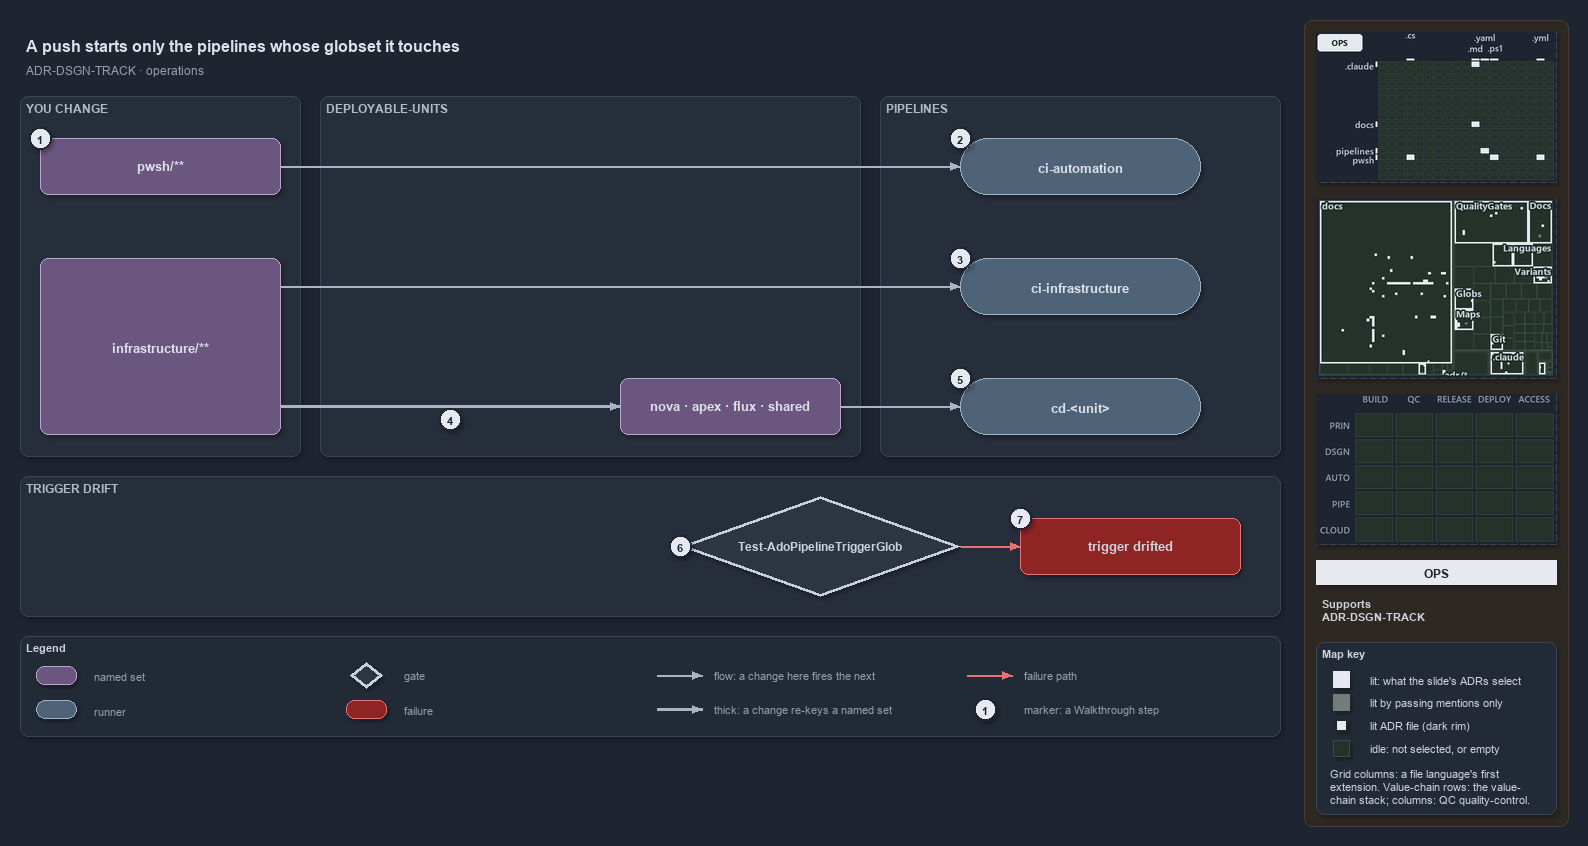

The diagram above was exported from draw.io. Its source (the exported page's mxGraphModel, read from the mxfile embedded in the PNG):
<mxGraphModel dx="1024" dy="768" grid="0" gridSize="10" guides="1" tooltips="1" connect="1" arrows="1" fold="1" page="1" pageScale="1" pageWidth="1572" pageHeight="740" background="#1E2430" math="0" shadow="1">
  <root>
    <mxCell id="0" />
    <mxCell id="1" parent="0" />
    <mxCell id="sidebar-bg" value="" style="rounded=1;arcSize=2;html=1;fillColor=#2E2823;strokeColor=#453C33;shadow=0;" vertex="1" parent="1">
      <mxGeometry x="1304" y="4" width="264" height="806" as="geometry" />
    </mxCell>
    <mxCell id="title" value="A push starts only the pipelines whose globset it touches" style="text;html=1;align=left;verticalAlign=middle;fontSize=16;fontStyle=1;fontColor=#DDE2E9;" vertex="1" parent="1">
      <mxGeometry x="20" y="14" width="1260" height="30" as="geometry" />
    </mxCell>
    <mxCell id="subtitle" value="ADR-DSGN-TRACK &amp;#183; operations" style="text;html=1;align=left;verticalAlign=middle;fontSize=12;fontColor=#949FAE;" vertex="1" parent="1">
      <mxGeometry x="20" y="44" width="1240" height="20" as="geometry" />
    </mxCell>
    <mxCell id="band-change" value="YOU CHANGE" style="rounded=1;html=1;arcSize=3;fillColor=#262E3B;strokeColor=#3A4555;verticalAlign=top;align=left;spacingLeft=8;fontStyle=1;fontSize=12;fontColor=#B0BAC7;" vertex="1" parent="1">
      <mxGeometry x="20" y="80" width="280" height="360" as="geometry" />
    </mxCell>
    <mxCell id="band-units" value="DEPLOYABLE-UNITS" style="rounded=1;html=1;arcSize=3;fillColor=#262E3B;strokeColor=#3A4555;verticalAlign=top;align=left;spacingLeft=8;fontStyle=1;fontSize=12;fontColor=#B0BAC7;" vertex="1" parent="1">
      <mxGeometry x="320" y="80" width="540" height="360" as="geometry" />
    </mxCell>
    <mxCell id="band-pipelines" value="PIPELINES" style="rounded=1;html=1;arcSize=3;fillColor=#262E3B;strokeColor=#3A4555;verticalAlign=top;align=left;spacingLeft=8;fontStyle=1;fontSize=12;fontColor=#B0BAC7;" vertex="1" parent="1">
      <mxGeometry x="880" y="80" width="400" height="360" as="geometry" />
    </mxCell>
    <mxCell id="band-drift" value="TRIGGER DRIFT" style="rounded=1;html=1;arcSize=3;fillColor=#262E3B;strokeColor=#3A4555;verticalAlign=top;align=left;spacingLeft=8;fontStyle=1;fontSize=12;fontColor=#B0BAC7;" vertex="1" parent="1">
      <mxGeometry x="20" y="460" width="1260" height="140" as="geometry" />
    </mxCell>
    <mxCell id="s-automation" value="&lt;b&gt;pwsh/**&lt;/b&gt;" style="rounded=1;whiteSpace=wrap;html=1;arcSize=20;fillColor=#6A567E;strokeColor=#B9A6CC;fontSize=13;fontColor=#DDE2E9;" vertex="1" parent="1">
      <mxGeometry x="40" y="122" width="240" height="56" as="geometry" />
    </mxCell>
    <mxCell id="s-infrastructure" value="&lt;b&gt;infrastructure/**&lt;/b&gt;" style="rounded=1;whiteSpace=wrap;html=1;arcSize=20;fillColor=#6A567E;strokeColor=#B9A6CC;fontSize=13;fontColor=#DDE2E9;" vertex="1" parent="1">
      <mxGeometry x="40" y="242" width="240" height="176" as="geometry" />
    </mxCell>
    <mxCell id="s-units" value="&lt;b&gt;nova · apex · flux · shared&lt;/b&gt;" style="rounded=1;whiteSpace=wrap;html=1;arcSize=20;fillColor=#6A567E;strokeColor=#B9A6CC;fontSize=13;fontColor=#DDE2E9;" vertex="1" parent="1">
      <mxGeometry x="620" y="362" width="220" height="56" as="geometry" />
    </mxCell>
    <mxCell id="r-ci-automation" value="&lt;b&gt;ci-automation&lt;/b&gt;" style="rounded=1;arcSize=50;whiteSpace=wrap;html=1;fillColor=#4E6378;strokeColor=#9FB3C8;fontSize=13;fontColor=#DDE2E9;" vertex="1" parent="1">
      <mxGeometry x="960" y="122" width="240" height="56" as="geometry" />
    </mxCell>
    <mxCell id="r-ci-infrastructure" value="&lt;b&gt;ci-infrastructure&lt;/b&gt;" style="rounded=1;arcSize=50;whiteSpace=wrap;html=1;fillColor=#4E6378;strokeColor=#9FB3C8;fontSize=13;fontColor=#DDE2E9;" vertex="1" parent="1">
      <mxGeometry x="960" y="242" width="240" height="56" as="geometry" />
    </mxCell>
    <mxCell id="r-cd-unit" value="&lt;b&gt;cd-&amp;lt;unit&amp;gt;&lt;/b&gt;" style="rounded=1;arcSize=50;whiteSpace=wrap;html=1;fillColor=#4E6378;strokeColor=#9FB3C8;fontSize=13;fontColor=#DDE2E9;" vertex="1" parent="1">
      <mxGeometry x="960" y="362" width="240" height="56" as="geometry" />
    </mxCell>
    <mxCell id="g-drift" value="&lt;b&gt;Test-AdoPipelineTriggerGlob&lt;/b&gt;" style="rhombus;whiteSpace=wrap;html=1;fillColor=#2C3542;strokeColor=#C7D0DB;strokeWidth=3;fontSize=12;fontColor=#CDD3DC;" vertex="1" parent="1">
      <mxGeometry x="680" y="480" width="280" height="100" as="geometry" />
    </mxCell>
    <mxCell id="x-drifted" value="&lt;b&gt;trigger drifted&lt;/b&gt;" style="rounded=1;whiteSpace=wrap;html=1;arcSize=20;fillColor=#8E2424;strokeColor=#E57373;fontSize=13;" vertex="1" parent="1">
      <mxGeometry x="1020" y="502" width="220" height="56" as="geometry" />
    </mxCell>
    <mxCell id="p-edge-automation-ci-a" value="" style="text;html=1;strokeColor=none;fillColor=none;" vertex="1" parent="1">
      <mxGeometry x="280" y="150" width="1" height="1" as="geometry" />
    </mxCell>
    <mxCell id="p-edge-automation-ci-b" value="" style="text;html=1;strokeColor=none;fillColor=none;" vertex="1" parent="1">
      <mxGeometry x="960" y="150" width="1" height="1" as="geometry" />
    </mxCell>
    <mxCell id="edge-automation-ci" value="" style="edgeStyle=orthogonalEdgeStyle;rounded=1;html=1;fontSize=11;endArrow=block;strokeColor=#AAB4C3;fontColor=#CDD3DC;shadow=0;" edge="1" parent="1" source="p-edge-automation-ci-a" target="p-edge-automation-ci-b">
      <mxGeometry relative="1" as="geometry" />
    </mxCell>
    <mxCell id="p-edge-infrastructure-ci-a" value="" style="text;html=1;strokeColor=none;fillColor=none;" vertex="1" parent="1">
      <mxGeometry x="280" y="270" width="1" height="1" as="geometry" />
    </mxCell>
    <mxCell id="p-edge-infrastructure-ci-b" value="" style="text;html=1;strokeColor=none;fillColor=none;" vertex="1" parent="1">
      <mxGeometry x="960" y="270" width="1" height="1" as="geometry" />
    </mxCell>
    <mxCell id="edge-infrastructure-ci" value="" style="edgeStyle=orthogonalEdgeStyle;rounded=1;html=1;fontSize=11;endArrow=block;strokeColor=#AAB4C3;fontColor=#CDD3DC;shadow=0;" edge="1" parent="1" source="p-edge-infrastructure-ci-a" target="p-edge-infrastructure-ci-b">
      <mxGeometry relative="1" as="geometry" />
    </mxCell>
    <mxCell id="p-edge-infrastructure-units-a" value="" style="text;html=1;strokeColor=none;fillColor=none;" vertex="1" parent="1">
      <mxGeometry x="280" y="390" width="1" height="1" as="geometry" />
    </mxCell>
    <mxCell id="p-edge-infrastructure-units-b" value="" style="text;html=1;strokeColor=none;fillColor=none;" vertex="1" parent="1">
      <mxGeometry x="620" y="390" width="1" height="1" as="geometry" />
    </mxCell>
    <mxCell id="edge-infrastructure-units" value="" style="edgeStyle=orthogonalEdgeStyle;rounded=1;html=1;fontSize=11;endArrow=block;strokeColor=#AAB4C3;strokeWidth=2.5;fontColor=#CDD3DC;shadow=0;" edge="1" parent="1" source="p-edge-infrastructure-units-a" target="p-edge-infrastructure-units-b">
      <mxGeometry relative="1" as="geometry" />
    </mxCell>
    <mxCell id="p-edge-units-cd-a" value="" style="text;html=1;strokeColor=none;fillColor=none;" vertex="1" parent="1">
      <mxGeometry x="840" y="390" width="1" height="1" as="geometry" />
    </mxCell>
    <mxCell id="p-edge-units-cd-b" value="" style="text;html=1;strokeColor=none;fillColor=none;" vertex="1" parent="1">
      <mxGeometry x="960" y="390" width="1" height="1" as="geometry" />
    </mxCell>
    <mxCell id="edge-units-cd" value="" style="edgeStyle=orthogonalEdgeStyle;rounded=1;html=1;fontSize=11;endArrow=block;strokeColor=#AAB4C3;fontColor=#CDD3DC;shadow=0;" edge="1" parent="1" source="p-edge-units-cd-a" target="p-edge-units-cd-b">
      <mxGeometry relative="1" as="geometry" />
    </mxCell>
    <mxCell id="p-edge-drift-fail-a" value="" style="text;html=1;strokeColor=none;fillColor=none;" vertex="1" parent="1">
      <mxGeometry x="960" y="530" width="1" height="1" as="geometry" />
    </mxCell>
    <mxCell id="p-edge-drift-fail-b" value="" style="text;html=1;strokeColor=none;fillColor=none;" vertex="1" parent="1">
      <mxGeometry x="1020" y="530" width="1" height="1" as="geometry" />
    </mxCell>
    <mxCell id="edge-drift-fail" value="" style="edgeStyle=orthogonalEdgeStyle;rounded=1;html=1;fontSize=11;endArrow=block;strokeColor=#E57373;fontColor=#CDD3DC;shadow=0;" edge="1" parent="1" source="p-edge-drift-fail-a" target="p-edge-drift-fail-b">
      <mxGeometry relative="1" as="geometry" />
    </mxCell>
    <mxCell id="mark-1" value="1" style="ellipse;html=1;fillColor=#E6EAF0;strokeColor=#1E2430;strokeWidth=2;fontColor=#1E2430;fontStyle=1;fontSize=11;" vertex="1" parent="1">
      <mxGeometry x="29" y="111" width="22" height="22" as="geometry" />
    </mxCell>
    <mxCell id="mark-2" value="2" style="ellipse;html=1;fillColor=#E6EAF0;strokeColor=#1E2430;strokeWidth=2;fontColor=#1E2430;fontStyle=1;fontSize=11;" vertex="1" parent="1">
      <mxGeometry x="949" y="111" width="22" height="22" as="geometry" />
    </mxCell>
    <mxCell id="mark-3" value="3" style="ellipse;html=1;fillColor=#E6EAF0;strokeColor=#1E2430;strokeWidth=2;fontColor=#1E2430;fontStyle=1;fontSize=11;" vertex="1" parent="1">
      <mxGeometry x="949" y="231" width="22" height="22" as="geometry" />
    </mxCell>
    <mxCell id="mark-4" value="4" style="ellipse;html=1;fillColor=#E6EAF0;strokeColor=#1E2430;strokeWidth=2;fontColor=#1E2430;fontStyle=1;fontSize=11;" vertex="1" parent="1">
      <mxGeometry x="439" y="392" width="22" height="22" as="geometry" />
    </mxCell>
    <mxCell id="mark-5" value="5" style="ellipse;html=1;fillColor=#E6EAF0;strokeColor=#1E2430;strokeWidth=2;fontColor=#1E2430;fontStyle=1;fontSize=11;" vertex="1" parent="1">
      <mxGeometry x="949" y="351" width="22" height="22" as="geometry" />
    </mxCell>
    <mxCell id="mark-6" value="6" style="ellipse;html=1;fillColor=#E6EAF0;strokeColor=#1E2430;strokeWidth=2;fontColor=#1E2430;fontStyle=1;fontSize=11;" vertex="1" parent="1">
      <mxGeometry x="669" y="519" width="22" height="22" as="geometry" />
    </mxCell>
    <mxCell id="mark-7" value="7" style="ellipse;html=1;fillColor=#E6EAF0;strokeColor=#1E2430;strokeWidth=2;fontColor=#1E2430;fontStyle=1;fontSize=11;" vertex="1" parent="1">
      <mxGeometry x="1009" y="491" width="22" height="22" as="geometry" />
    </mxCell>
    <mxCell id="legend" value="&lt;b&gt;Legend&lt;/b&gt;" style="rounded=1;whiteSpace=wrap;html=1;arcSize=6;fillColor=#222A36;strokeColor=#3A4555;align=left;verticalAlign=top;spacing=8;fontSize=11;fontColor=#CDD3DC;" vertex="1" parent="1">
      <mxGeometry x="20" y="620" width="1260" height="100" as="geometry" />
    </mxCell>
    <mxCell id="legend-1" value="" style="rounded=1;whiteSpace=wrap;html=1;arcSize=20;fillColor=#6A567E;strokeColor=#B9A6CC;fontColor=#DDE2E9;" vertex="1" parent="1">
      <mxGeometry x="36" y="650" width="40" height="18" as="geometry" />
    </mxCell>
    <mxCell id="legend-1-text" value="named set" style="text;html=1;align=left;verticalAlign=middle;fontSize=11;fontColor=#949FAE;" vertex="1" parent="1">
      <mxGeometry x="88" y="649" width="250" height="20" as="geometry" />
    </mxCell>
    <mxCell id="legend-2" value="" style="rounded=1;arcSize=50;whiteSpace=wrap;html=1;fillColor=#4E6378;strokeColor=#9FB3C8;fontColor=#DDE2E9;" vertex="1" parent="1">
      <mxGeometry x="36" y="684" width="40" height="18" as="geometry" />
    </mxCell>
    <mxCell id="legend-2-text" value="runner" style="text;html=1;align=left;verticalAlign=middle;fontSize=11;fontColor=#949FAE;" vertex="1" parent="1">
      <mxGeometry x="88" y="683" width="250" height="20" as="geometry" />
    </mxCell>
    <mxCell id="legend-3" value="" style="rhombus;whiteSpace=wrap;html=1;fillColor=#2C3542;strokeColor=#C7D0DB;strokeWidth=3;fontColor=#CDD3DC;" vertex="1" parent="1">
      <mxGeometry x="350" y="646" width="32" height="26" as="geometry" />
    </mxCell>
    <mxCell id="legend-3-text" value="gate" style="text;html=1;align=left;verticalAlign=middle;fontSize=11;fontColor=#949FAE;" vertex="1" parent="1">
      <mxGeometry x="398" y="649" width="250" height="20" as="geometry" />
    </mxCell>
    <mxCell id="legend-4" value="" style="rounded=1;whiteSpace=wrap;html=1;arcSize=20;fillColor=#8E2424;strokeColor=#E57373;" vertex="1" parent="1">
      <mxGeometry x="346" y="684" width="40" height="18" as="geometry" />
    </mxCell>
    <mxCell id="legend-4-text" value="failure" style="text;html=1;align=left;verticalAlign=middle;fontSize=11;fontColor=#949FAE;" vertex="1" parent="1">
      <mxGeometry x="398" y="683" width="250" height="20" as="geometry" />
    </mxCell>
    <mxCell id="p-legend-5-a" value="" style="text;html=1;strokeColor=none;fillColor=none;" vertex="1" parent="1">
      <mxGeometry x="656" y="659" width="1" height="1" as="geometry" />
    </mxCell>
    <mxCell id="p-legend-5-b" value="" style="text;html=1;strokeColor=none;fillColor=none;" vertex="1" parent="1">
      <mxGeometry x="702" y="659" width="1" height="1" as="geometry" />
    </mxCell>
    <mxCell id="legend-5" value="" style="edgeStyle=orthogonalEdgeStyle;rounded=1;html=1;fontSize=11;endArrow=block;strokeColor=#AAB4C3;fontColor=#CDD3DC;shadow=0;" edge="1" parent="1" source="p-legend-5-a" target="p-legend-5-b">
      <mxGeometry relative="1" as="geometry" />
    </mxCell>
    <mxCell id="legend-5-text" value="flow: a change here fires the next" style="text;html=1;align=left;verticalAlign=middle;fontSize=11;fontColor=#949FAE;" vertex="1" parent="1">
      <mxGeometry x="708" y="649" width="250" height="20" as="geometry" />
    </mxCell>
    <mxCell id="p-legend-6-a" value="" style="text;html=1;strokeColor=none;fillColor=none;" vertex="1" parent="1">
      <mxGeometry x="656" y="693" width="1" height="1" as="geometry" />
    </mxCell>
    <mxCell id="p-legend-6-b" value="" style="text;html=1;strokeColor=none;fillColor=none;" vertex="1" parent="1">
      <mxGeometry x="702" y="693" width="1" height="1" as="geometry" />
    </mxCell>
    <mxCell id="legend-6" value="" style="edgeStyle=orthogonalEdgeStyle;rounded=1;html=1;fontSize=11;endArrow=block;strokeColor=#AAB4C3;strokeWidth=2.5;fontColor=#CDD3DC;shadow=0;" edge="1" parent="1" source="p-legend-6-a" target="p-legend-6-b">
      <mxGeometry relative="1" as="geometry" />
    </mxCell>
    <mxCell id="legend-6-text" value="thick: a change re-keys a named set" style="text;html=1;align=left;verticalAlign=middle;fontSize=11;fontColor=#949FAE;" vertex="1" parent="1">
      <mxGeometry x="708" y="683" width="250" height="20" as="geometry" />
    </mxCell>
    <mxCell id="p-legend-7-a" value="" style="text;html=1;strokeColor=none;fillColor=none;" vertex="1" parent="1">
      <mxGeometry x="966" y="659" width="1" height="1" as="geometry" />
    </mxCell>
    <mxCell id="p-legend-7-b" value="" style="text;html=1;strokeColor=none;fillColor=none;" vertex="1" parent="1">
      <mxGeometry x="1012" y="659" width="1" height="1" as="geometry" />
    </mxCell>
    <mxCell id="legend-7" value="" style="edgeStyle=orthogonalEdgeStyle;rounded=1;html=1;fontSize=11;endArrow=block;strokeColor=#E57373;fontColor=#CDD3DC;shadow=0;" edge="1" parent="1" source="p-legend-7-a" target="p-legend-7-b">
      <mxGeometry relative="1" as="geometry" />
    </mxCell>
    <mxCell id="legend-7-text" value="failure path" style="text;html=1;align=left;verticalAlign=middle;fontSize=11;fontColor=#949FAE;" vertex="1" parent="1">
      <mxGeometry x="1018" y="649" width="230" height="20" as="geometry" />
    </mxCell>
    <mxCell id="legend-8" value="1" style="ellipse;html=1;fillColor=#E6EAF0;strokeColor=#1E2430;strokeWidth=2;fontColor=#1E2430;fontStyle=1;fontSize=11;" vertex="1" parent="1">
      <mxGeometry x="974" y="682" width="22" height="22" as="geometry" />
    </mxCell>
    <mxCell id="legend-8-text" value="marker: a Walkthrough step" style="text;html=1;align=left;verticalAlign=middle;fontSize=11;fontColor=#949FAE;" vertex="1" parent="1">
      <mxGeometry x="1018" y="683" width="230" height="20" as="geometry" />
    </mxCell>
    <mxCell id="minimap-grid" value="" style="shape=image;html=1;imageAspect=0;aspect=fixed;verticalLabelPosition=bottom;strokeColor=#3A4555;dashed=1;fillColor=#222A36;image=data:image/png,(base64 omitted: 11332 chars);" vertex="1" parent="1">
      <mxGeometry x="1316" y="16" width="240" height="150" as="geometry" />
    </mxCell>
    <mxCell id="minimap-tree" value="" style="shape=image;html=1;imageAspect=0;aspect=fixed;verticalLabelPosition=bottom;strokeColor=#3A4555;dashed=1;fillColor=#222A36;image=data:image/png,(base64 omitted: 24340 chars);" vertex="1" parent="1">
      <mxGeometry x="1316" y="182" width="240" height="180" as="geometry" />
    </mxCell>
    <mxCell id="minimap-chain" value="" style="shape=image;html=1;imageAspect=0;aspect=fixed;verticalLabelPosition=bottom;strokeColor=#3A4555;dashed=1;fillColor=#222A36;image=data:image/png,(base64 omitted: 11912 chars);" vertex="1" parent="1">
      <mxGeometry x="1316" y="378" width="240" height="150" as="geometry" />
    </mxCell>
    <mxCell id="lens-badge" value="OPS" style="rounded=0;whiteSpace=wrap;html=1;align=center;verticalAlign=middle;fontSize=12;fontStyle=1;fontColor=#1E2430;fillColor=#E6EAF0;strokeColor=none;" vertex="1" parent="1">
      <mxGeometry x="1316" y="544" width="240" height="24" as="geometry" />
    </mxCell>
    <mxCell id="supports" value="&lt;b&gt;Supports&lt;/b&gt;&lt;br&gt;ADR-DSGN-TRACK" style="text;html=1;whiteSpace=wrap;align=left;verticalAlign=top;fontSize=11;fontColor=#CDD3DC;" vertex="1" parent="1">
      <mxGeometry x="1316" y="576" width="240" height="38" as="geometry" />
    </mxCell>
    <mxCell id="mapkey" value="&lt;b&gt;Map key&lt;/b&gt;" style="rounded=1;arcSize=6;whiteSpace=wrap;html=1;align=left;verticalAlign=top;fontSize=11;fontColor=#CDD3DC;fillColor=#222A36;strokeColor=#3A4555;spacingLeft=8;spacingTop=2;" vertex="1" parent="1">
      <mxGeometry x="1316" y="626" width="240" height="172" as="geometry" />
    </mxCell>
    <mxCell id="mapkey-lit" value="" style="rounded=0;html=1;fillColor=#E6EAF0;strokeColor=#E6EAF0;" vertex="1" parent="1">
      <mxGeometry x="1333.0" y="655.0" width="16" height="16" as="geometry" />
    </mxCell>
    <mxCell id="mapkey-lit-text" value="lit: what the slide's ADRs select" style="text;html=1;align=left;verticalAlign=middle;fontSize=11;fontColor=#CDD3DC;" vertex="1" parent="1">
      <mxGeometry x="1364" y="653" width="184" height="20" as="geometry" />
    </mxCell>
    <mxCell id="mapkey-touched" value="" style="rounded=0;html=1;fillColor=#727C79;strokeColor=#727C79;" vertex="1" parent="1">
      <mxGeometry x="1333.0" y="678.0" width="16" height="16" as="geometry" />
    </mxCell>
    <mxCell id="mapkey-touched-text" value="lit by passing mentions only" style="text;html=1;align=left;verticalAlign=middle;fontSize=11;fontColor=#CDD3DC;" vertex="1" parent="1">
      <mxGeometry x="1364" y="676" width="184" height="20" as="geometry" />
    </mxCell>
    <mxCell id="mapkey-adr" value="" style="rounded=0;html=1;fillColor=#E6EAF0;strokeColor=#1C2A24;strokeWidth=2;" vertex="1" parent="1">
      <mxGeometry x="1335.0" y="703.0" width="12" height="12" as="geometry" />
    </mxCell>
    <mxCell id="mapkey-adr-text" value="lit ADR file (dark rim)" style="text;html=1;align=left;verticalAlign=middle;fontSize=11;fontColor=#CDD3DC;" vertex="1" parent="1">
      <mxGeometry x="1364" y="699" width="184" height="20" as="geometry" />
    </mxCell>
    <mxCell id="mapkey-idle" value="" style="rounded=0;html=1;fillColor=#243229;strokeColor=#3B4D43;" vertex="1" parent="1">
      <mxGeometry x="1333.0" y="724.0" width="16" height="16" as="geometry" />
    </mxCell>
    <mxCell id="mapkey-idle-text" value="idle: not selected, or empty" style="text;html=1;align=left;verticalAlign=middle;fontSize=11;fontColor=#CDD3DC;" vertex="1" parent="1">
      <mxGeometry x="1364" y="722" width="184" height="20" as="geometry" />
    </mxCell>
    <mxCell id="mapkey-codes" value="Grid columns: a file language's first&lt;br&gt;extension. Value-chain rows: the value-&lt;br&gt;chain stack; columns: QC quality-control." style="text;html=1;align=left;verticalAlign=top;whiteSpace=wrap;fontSize=11;fontColor=#CDD3DC;" vertex="1" parent="1">
      <mxGeometry x="1324" y="746" width="224" height="46" as="geometry" />
    </mxCell>
  </root>
</mxGraphModel>